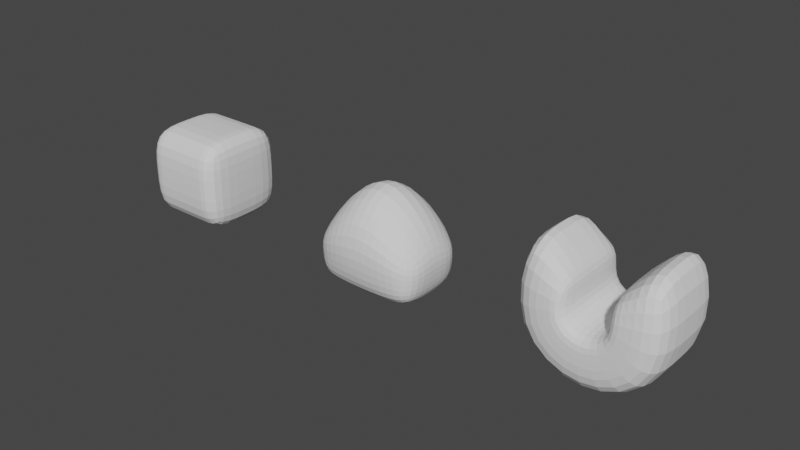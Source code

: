 # Source: new_shapes.blend  (saved by Blender 2.82.7; exported with 4.5.12 LTS)
import bpy
from mathutils import Matrix  # noqa: F401  (used for matrix-valued properties, if any)

bpy.ops.wm.read_factory_settings(use_empty=True)
scene = bpy.context.scene
scene.name = 'Scene'

# ---- collections
col_collection = bpy.data.collections.new('Collection'); scene.collection.children.link(col_collection)

# ---- world
world_world = bpy.data.worlds.new('World'); scene.world = world_world
world_world.use_nodes = True; world_world.node_tree.nodes.clear()
_N = world_world.node_tree.nodes; _L = world_world.node_tree.links
n0 = _N.new('ShaderNodeOutputWorld'); n0.name = 'World Output'; n0.location = (300, 300)
n1 = _N.new('ShaderNodeBackground'); n1.name = 'Background'; n1.location = (10, 300)
n1.inputs[0].default_value = (0.05088, 0.05088, 0.05088, 1.0)
_L.new(n1.outputs[0], n0.inputs[0])
n0.is_active_output = True
world_world.color = (0.05088, 0.05088, 0.05088)
world_world.use_sun_shadow = False
world_world.sun_shadow_jitter_overblur = 0.0

# ---- meshes
me_cube_002 = bpy.data.meshes.new('Cube.002')
me_cube_002.from_pydata([(-1.0, -1.0, -1.0), (-1.0, -1.0, 1.0), (-1.0, 0.0, -1.0), (-1.0, -1.0, 0.0), (-1.0, 0.0, 1.0), (0.0, -1.0, -1.0), (0.0, -1.0, 1.0), (0.0, 0.0, 1.0), (0.0, 0.0, -1.0), (0.0, -1.0, 0.0), (-1.0, 0.0, 0.0), (-0.5, -1.0, 1.0), (-0.5, -1.0, -1.0), (-0.5, 0.0, 1.0), (-0.5, 0.0, -1.0), (-0.5, -1.0, 0.0)], [], [(15, 11, 1, 3), (13, 4, 1, 11), (14, 8, 5, 12), (12, 15, 3, 0), (0, 3, 10, 2), (3, 1, 4, 10), (5, 9, 15, 12), (2, 14, 12, 0), (7, 13, 11, 6), (9, 6, 11, 15)])
_uv = me_cube_002.uv_layers.new(name='UVMap')
_uv.uv.foreach_set('vector', [0.5, 0.9375, 0.625, 0.9375, 0.625, 1.0, 0.5, 1.0, 0.8125, 0.625, 0.875, 0.625, 0.875, 0.75, 0.8125, 0.75, 0.1875, 0.625, 0.25, 0.625, 0.25, 0.75, 0.1875, 0.75, 0.375, 0.9375, 0.5, 0.9375, 0.5, 1.0, 0.375, 1.0, 0.375, 0.0, 0.5, 0.0, 0.5, 0.125, 0.375, 0.125, 0.5, 0.0, 0.625, 0.0, 0.625, 0.125, 0.5, 0.125, 0.375, 0.875, 0.5, 0.875, 0.5, 0.9375, 0.375, 0.9375, 0.125, 0.625, 0.1875, 0.625, 0.1875, 0.75, 0.125, 0.75, 0.75, 0.625, 0.8125, 0.625, 0.8125, 0.75, 0.75, 0.75, 0.5, 0.875, 0.625, 0.875, 0.625, 0.9375, 0.5, 0.9375])
me_cube_002.use_remesh_fix_poles = True
me_cube_002.use_remesh_preserve_attributes = False
me_cube_002.use_mirror_vertex_groups = False
me_cube_002.update()
me_cube_007 = bpy.data.meshes.new('Cube.007')
me_cube_007.from_pydata([(-1.114, -0.7771, -0.9044), (-1.23, -0.686, -0.2172), (-1.114, 0.0, -0.9906), (-1.23, -0.686, -0.43), (-1.23, 0.0, 0.2065), (0.0, -0.7771, -1.037), (0.0, -1.0, 0.6581), (0.0, 0.0, 1.575), (0.0, 0.0, -1.123), (0.0, -1.0, -0.43), (-1.23, 0.0, -0.43), (-0.7304, -1.0, 0.2955), (-0.7304, -0.7771, -1.037), (-0.7304, 0.0, 1.071), (-0.7304, 0.0, -1.123), (-0.7304, -0.9063, -0.43)], [], [(15, 11, 1, 3), (13, 4, 1, 11), (14, 8, 5, 12), (12, 15, 3, 0), (0, 3, 10, 2), (3, 1, 4, 10), (5, 9, 15, 12), (2, 14, 12, 0), (7, 13, 11, 6), (9, 6, 11, 15)])
_uv = me_cube_007.uv_layers.new(name='UVMap')
_uv.uv.foreach_set('vector', [0.5, 0.9375, 0.625, 0.9375, 0.625, 1.0, 0.5, 1.0, 0.8125, 0.625, 0.875, 0.625, 0.875, 0.75, 0.8125, 0.75, 0.1875, 0.625, 0.25, 0.625, 0.25, 0.75, 0.1875, 0.75, 0.375, 0.9375, 0.5, 0.9375, 0.5, 1.0, 0.375, 1.0, 0.375, 0.0, 0.5, 0.0, 0.5, 0.125, 0.375, 0.125, 0.5, 0.0, 0.625, 0.0, 0.625, 0.125, 0.5, 0.125, 0.375, 0.875, 0.5, 0.875, 0.5, 0.9375, 0.375, 0.9375, 0.125, 0.625, 0.1875, 0.625, 0.1875, 0.75, 0.125, 0.75, 0.75, 0.625, 0.8125, 0.625, 0.8125, 0.75, 0.75, 0.75, 0.5, 0.875, 0.625, 0.875, 0.625, 0.9375, 0.5, 0.9375])
me_cube_007.use_remesh_fix_poles = True
me_cube_007.use_remesh_preserve_attributes = False
me_cube_007.use_mirror_vertex_groups = False
me_cube_007.update()
me_cube_008 = bpy.data.meshes.new('Cube.008')
me_cube_008.from_pydata([(-1.304, -1.0, 1.948), (-0.3397, -1.0, 0.938), (-1.304, 2.98e-08, 1.948), (-0.6132, -1.0, 1.224), (-0.3397, 2.98e-08, 0.938), (0.0, -1.0, -1.29), (0.0, -1.0, 0.1056), (0.0, 0.0, 0.1056), (0.0, 0.0, -1.29), (0.0, -1.0, -0.2903), (-0.6132, 2.98e-08, 1.224), (-0.451, -1.0, 0.3196), (-1.649, -1.0, -0.3964), (-0.451, 1.249e-08, 0.3196), (-1.649, 1.249e-08, -0.3964), (-0.7909, -1.0, 0.1165)], [], [(15, 11, 1, 3), (13, 4, 1, 11), (14, 8, 5, 12), (12, 15, 3, 0), (0, 3, 10, 2), (3, 1, 4, 10), (5, 9, 15, 12), (2, 14, 12, 0), (7, 13, 11, 6), (9, 6, 11, 15)])
_uv = me_cube_008.uv_layers.new(name='UVMap')
_uv.uv.foreach_set('vector', [0.5, 0.9375, 0.625, 0.9375, 0.625, 1.0, 0.5, 1.0, 0.8125, 0.625, 0.875, 0.625, 0.875, 0.75, 0.8125, 0.75, 0.1875, 0.625, 0.25, 0.625, 0.25, 0.75, 0.1875, 0.75, 0.375, 0.9375, 0.5, 0.9375, 0.5, 1.0, 0.375, 1.0, 0.375, 0.0, 0.5, 0.0, 0.5, 0.125, 0.375, 0.125, 0.5, 0.0, 0.625, 0.0, 0.625, 0.125, 0.5, 0.125, 0.375, 0.875, 0.5, 0.875, 0.5, 0.9375, 0.375, 0.9375, 0.125, 0.625, 0.1875, 0.625, 0.1875, 0.75, 0.125, 0.75, 0.75, 0.625, 0.8125, 0.625, 0.8125, 0.75, 0.75, 0.75, 0.5, 0.875, 0.625, 0.875, 0.625, 0.9375, 0.5, 0.9375])
me_cube_008.use_remesh_fix_poles = True
me_cube_008.use_remesh_preserve_attributes = False
me_cube_008.use_mirror_vertex_groups = False
me_cube_008.update()

# ---- objects
ob_cube = bpy.data.objects.new('Cube', me_cube_002)
ob_cube_001 = bpy.data.objects.new('Cube.001', me_cube_007)
ob_cube_002 = bpy.data.objects.new('Cube.002', me_cube_008)

# ---- transforms, parenting, visibility, modifiers, constraints
ob_cube.location = (0.0, 0.0, 0.0)
ob_cube.lineart.crease_threshold = 0.0
_m = ob_cube.modifiers.new('Mirror', 'MIRROR')
_m.use_axis = (True, True, False)
_m = ob_cube.modifiers.new('Subdivision', 'SUBSURF')
_m.uv_smooth = 'PRESERVE_CORNERS'
_m.levels = 3
_m.show_only_control_edges = False
ob_cube_001.location = (5.0, 0.0, 0.0)
ob_cube_001.lineart.crease_threshold = 0.0
_m = ob_cube_001.modifiers.new('Mirror', 'MIRROR')
_m.use_axis = (True, True, False)
_m = ob_cube_001.modifiers.new('Subdivision', 'SUBSURF')
_m.uv_smooth = 'PRESERVE_CORNERS'
_m.levels = 3
_m.show_only_control_edges = False
ob_cube_002.location = (10.0, 0.0, 0.0)
ob_cube_002.lineart.crease_threshold = 0.0
_m = ob_cube_002.modifiers.new('Mirror', 'MIRROR')
_m.use_axis = (True, True, False)
_m = ob_cube_002.modifiers.new('Subdivision', 'SUBSURF')
_m.uv_smooth = 'PRESERVE_CORNERS'
_m.levels = 3
_m.show_only_control_edges = False

# ---- collection membership
col_collection.objects.link(ob_cube)
col_collection.objects.link(ob_cube_001)
col_collection.objects.link(ob_cube_002)

# ---- scene / render settings (as saved in the file)
scene.frame_start = 1; scene.frame_end = 250; scene.frame_set(0)
scene.render.engine = 'BLENDER_EEVEE_NEXT'
scene.cycles.use_denoising = False
scene.cycles.samples = 128
scene.cycles.sampling_pattern = 'TABULATED_SOBOL'
scene.cycles.use_adaptive_sampling = False
scene.cycles.use_light_tree = False
scene.view_settings.view_transform = 'Filmic'
bpy.context.view_layer.update()

# ---- added for rendering (the .blend has no active camera and no usable light): camera, sun
cam_auto = bpy.data.cameras.new('AutoCamera')
cam_auto.lens = 50.0
cam_auto.sensor_width = 36.0
cam_auto.clip_end = 1000.0
ob_auto_camera = bpy.data.objects.new('AutoCamera', cam_auto)
scene.collection.objects.link(ob_auto_camera)
ob_auto_camera.location = (17.5464, -14.6661, 10.106)
ob_auto_camera.rotation_euler = (1.09748, -7.21219e-08, 0.694738)
scene.camera = ob_auto_camera
light_auto_sun = bpy.data.lights.new('AutoSun', 'SUN')
light_auto_sun.energy = 3.0
light_auto_sun.angle = 0.0523599
ob_auto_sun = bpy.data.objects.new('AutoSun', light_auto_sun)
scene.collection.objects.link(ob_auto_sun)
ob_auto_sun.rotation_euler = (0.872665, 0.174533, 0.523599)
bpy.context.view_layer.update()
